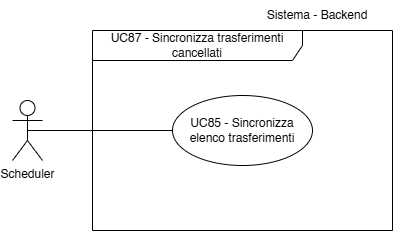

The diagram above was exported from draw.io. Its source (the exported page's mxGraphModel, read from the mxfile embedded in the PNG):
<mxGraphModel dx="472" dy="795" grid="1" gridSize="10" guides="1" tooltips="1" connect="1" arrows="1" fold="1" page="1" pageScale="1" pageWidth="827" pageHeight="1169" math="0" shadow="0">
  <root>
    <mxCell id="0" />
    <mxCell id="1" parent="0" />
    <mxCell id="an5MXBHexnv18SVXoApC-2" value="Scheduler" style="shape=umlActor;verticalLabelPosition=bottom;verticalAlign=top;html=1;" vertex="1" parent="1">
      <mxGeometry x="30" y="690" width="30" height="60" as="geometry" />
    </mxCell>
    <mxCell id="an5MXBHexnv18SVXoApC-3" value="Sistema - Backend" style="text;html=1;align=center;verticalAlign=middle;whiteSpace=wrap;rounded=0;fontSize=12;" vertex="1" parent="1">
      <mxGeometry x="260" y="590" width="150" height="30" as="geometry" />
    </mxCell>
    <mxCell id="an5MXBHexnv18SVXoApC-7" value="" style="endArrow=none;html=1;rounded=0;fontSize=12;startSize=8;endSize=8;curved=1;exitX=0.5;exitY=0.5;exitDx=0;exitDy=0;exitPerimeter=0;entryX=0;entryY=0.5;entryDx=0;entryDy=0;" edge="1" parent="1" source="an5MXBHexnv18SVXoApC-2" target="an5MXBHexnv18SVXoApC-8">
      <mxGeometry width="50" height="50" relative="1" as="geometry">
        <mxPoint x="45" y="700" as="sourcePoint" />
        <mxPoint x="360" y="700" as="targetPoint" />
      </mxGeometry>
    </mxCell>
    <mxCell id="an5MXBHexnv18SVXoApC-8" value="UC85 - Sincronizza elenco trasferimenti" style="ellipse;whiteSpace=wrap;html=1;" vertex="1" parent="1">
      <mxGeometry x="190" y="685" width="140" height="70" as="geometry" />
    </mxCell>
    <mxCell id="an5MXBHexnv18SVXoApC-26" value="UC87 - Sincronizza trasferimenti cancellati" style="shape=umlFrame;whiteSpace=wrap;html=1;pointerEvents=0;width=210;height=30;" vertex="1" parent="1">
      <mxGeometry x="110" y="620" width="300" height="200" as="geometry" />
    </mxCell>
  </root>
</mxGraphModel>